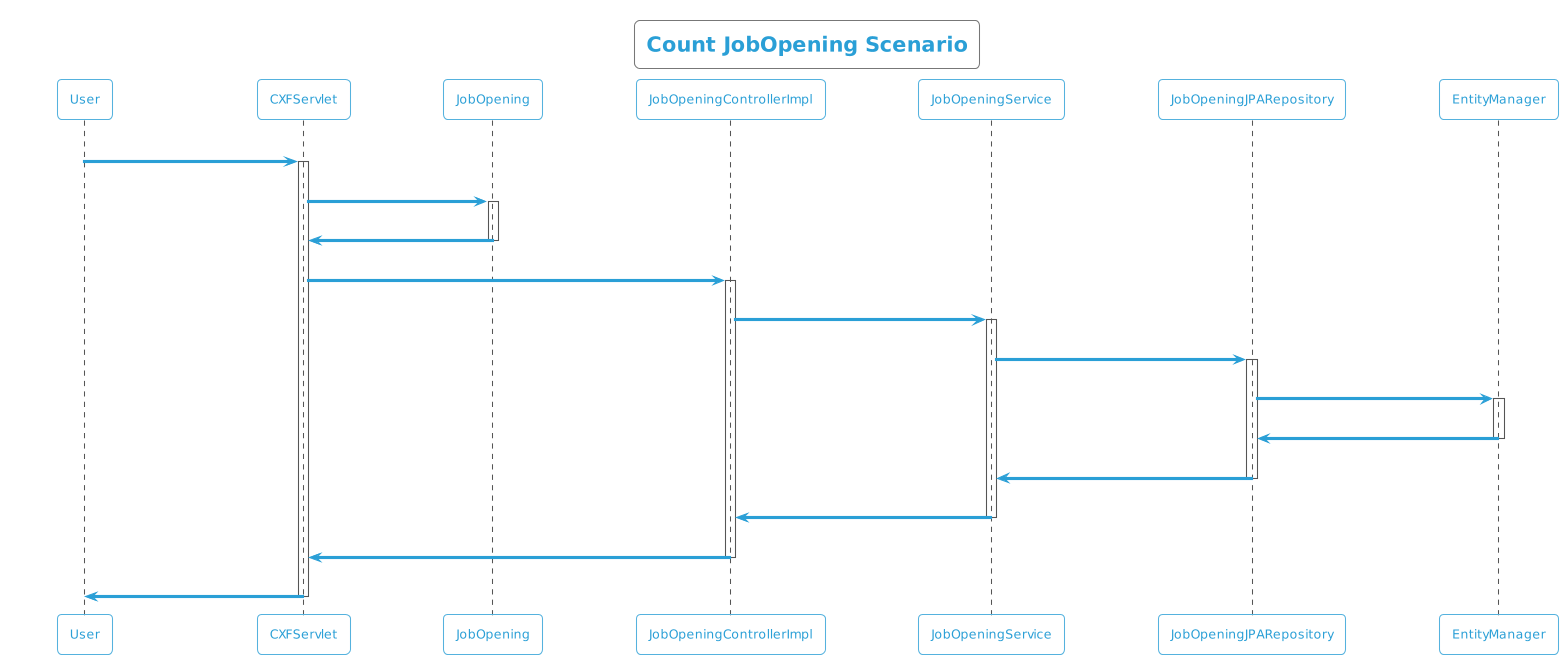

The diagram above was rendered by PlantUML. Its source (embedded in the PNG):
@startuml
!theme cyborg-outline
title Count JobOpening Scenario
participant User
User -> CXFServlet: GET, JobOpening
activate CXFServlet
CXFServlet -> JobOpening: << count >>
activate JobOpening
JobOpening -> CXFServlet: << instance >>
deactivate JobOpening
CXFServlet -> JobOpeningControllerImpl: count(:JobOpening)
activate JobOpeningControllerImpl
JobOpeningControllerImpl -> JobOpeningService: count(:JobOpening)
activate JobOpeningService
JobOpeningService -> JobOpeningJPARepository: count(:JobOpening)
activate JobOpeningJPARepository
JobOpeningJPARepository -> EntityManager: save(:Long)
activate EntityManager
EntityManager -> JobOpeningJPARepository: << persisted Count >>
deactivate EntityManager
JobOpeningJPARepository -> JobOpeningService: << persisted Count >>
deactivate JobOpeningJPARepository
JobOpeningService -> JobOpeningControllerImpl: << persisted Count >>
deactivate JobOpeningService
JobOpeningControllerImpl -> CXFServlet: << persisted Count >>
deactivate JobOpeningControllerImpl
CXFServlet -> User: marshalled JobOpening XML
deactivate CXFServlet
@enduml